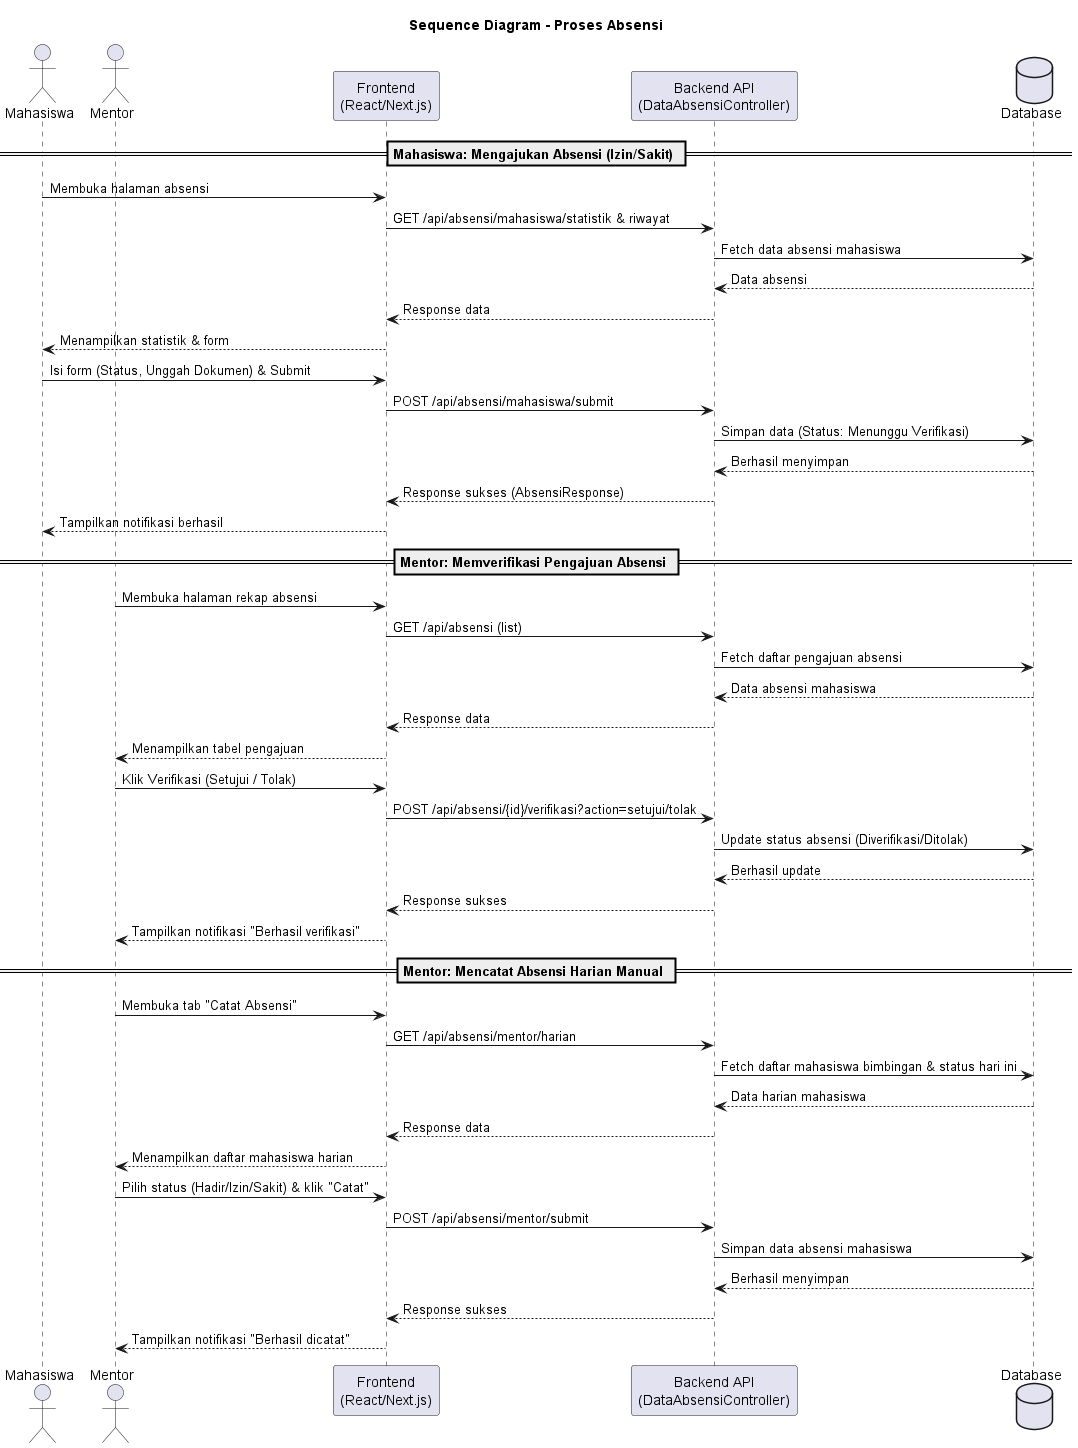

The diagram above was rendered by PlantUML. Its source (embedded in the PNG):
@startuml
title Sequence Diagram - Proses Absensi

actor Mahasiswa as mhs
actor Mentor as mntr
participant "Frontend\n(React/Next.js)" as fe
participant "Backend API\n(DataAbsensiController)" as api
database "Database" as db

== Mahasiswa: Mengajukan Absensi (Izin/Sakit) ==
mhs -> fe : Membuka halaman absensi
fe -> api : GET /api/absensi/mahasiswa/statistik & riwayat
api -> db : Fetch data absensi mahasiswa
db --> api : Data absensi
api --> fe : Response data
fe --> mhs : Menampilkan statistik & form

mhs -> fe : Isi form (Status, Unggah Dokumen) & Submit
fe -> api : POST /api/absensi/mahasiswa/submit
api -> db : Simpan data (Status: Menunggu Verifikasi)
db --> api : Berhasil menyimpan
api --> fe : Response sukses (AbsensiResponse)
fe --> mhs : Tampilkan notifikasi berhasil

== Mentor: Memverifikasi Pengajuan Absensi ==
mntr -> fe : Membuka halaman rekap absensi
fe -> api : GET /api/absensi (list)
api -> db : Fetch daftar pengajuan absensi
db --> api : Data absensi mahasiswa
api --> fe : Response data
fe --> mntr : Menampilkan tabel pengajuan

mntr -> fe : Klik Verifikasi (Setujui / Tolak)
fe -> api : POST /api/absensi/{id}/verifikasi?action=setujui/tolak
api -> db : Update status absensi (Diverifikasi/Ditolak)
db --> api : Berhasil update
api --> fe : Response sukses
fe --> mntr : Tampilkan notifikasi "Berhasil verifikasi"

== Mentor: Mencatat Absensi Harian Manual ==
mntr -> fe : Membuka tab "Catat Absensi"
fe -> api : GET /api/absensi/mentor/harian
api -> db : Fetch daftar mahasiswa bimbingan & status hari ini
db --> api : Data harian mahasiswa
api --> fe : Response data
fe --> mntr : Menampilkan daftar mahasiswa harian

mntr -> fe : Pilih status (Hadir/Izin/Sakit) & klik "Catat"
fe -> api : POST /api/absensi/mentor/submit
api -> db : Simpan data absensi mahasiswa
db --> api : Berhasil menyimpan
api --> fe : Response sukses
fe --> mntr : Tampilkan notifikasi "Berhasil dicatat"

@enduml